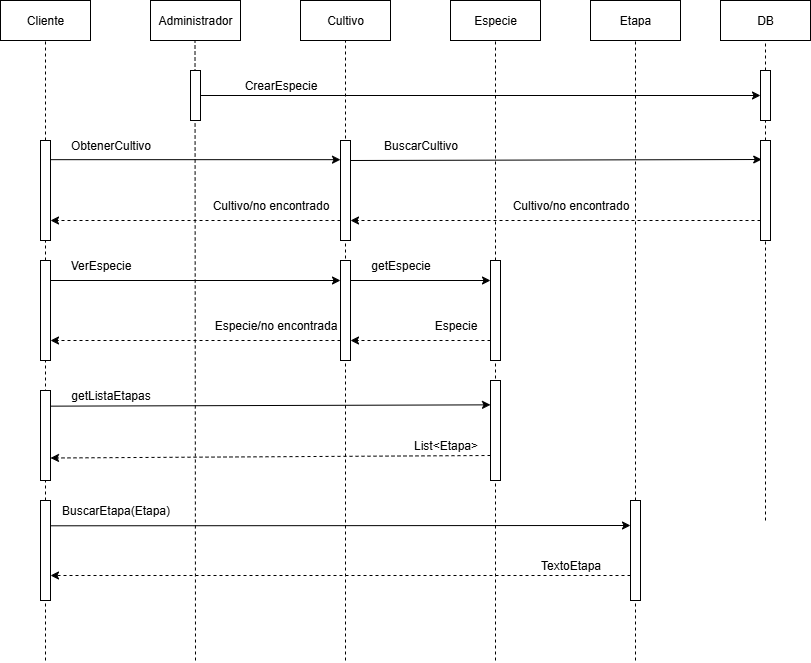

The diagram above was exported from draw.io. Its source (the exported page's mxGraphModel, read from the mxfile embedded in the PNG):
<mxGraphModel dx="632" dy="592" grid="1" gridSize="10" guides="1" tooltips="1" connect="1" arrows="1" fold="1" page="1" pageScale="1" pageWidth="827" pageHeight="1169" math="0" shadow="0" adaptiveColors="none">
  <root>
    <mxCell id="0" />
    <mxCell id="1" parent="0" />
    <mxCell id="8jxs0UrB-GMW02VDDL4i-13" value="" style="endArrow=none;dashed=1;html=1;rounded=0;entryX=0.5;entryY=1;entryDx=0;entryDy=0;" edge="1" parent="1" target="ADFTX5Kgt4FP4v_WL64s-16">
      <mxGeometry width="50" height="50" relative="1" as="geometry">
        <mxPoint x="355" y="720" as="sourcePoint" />
        <mxPoint x="360" y="130" as="targetPoint" />
        <Array as="points" />
      </mxGeometry>
    </mxCell>
    <mxCell id="ADFTX5Kgt4FP4v_WL64s-2" value="Cliente" style="rounded=0;whiteSpace=wrap;html=1;" parent="1" vertex="1">
      <mxGeometry x="10" y="60" width="90" height="40" as="geometry" />
    </mxCell>
    <mxCell id="ADFTX5Kgt4FP4v_WL64s-4" value="Administrador" style="rounded=0;whiteSpace=wrap;html=1;" parent="1" vertex="1">
      <mxGeometry x="160" y="60" width="90" height="40" as="geometry" />
    </mxCell>
    <mxCell id="ADFTX5Kgt4FP4v_WL64s-9" value="" style="endArrow=classic;html=1;rounded=0;entryX=0;entryY=0.5;entryDx=0;entryDy=0;exitX=1;exitY=0.5;exitDx=0;exitDy=0;" parent="1" edge="1">
      <mxGeometry width="50" height="50" relative="1" as="geometry">
        <mxPoint x="60" y="340" as="sourcePoint" />
        <mxPoint x="350" y="340" as="targetPoint" />
      </mxGeometry>
    </mxCell>
    <mxCell id="ADFTX5Kgt4FP4v_WL64s-11" value="ObtenerCultivo" style="text;html=1;align=center;verticalAlign=middle;resizable=0;points=[];autosize=1;strokeColor=none;fillColor=none;" parent="1" vertex="1">
      <mxGeometry x="70" y="190" width="100" height="30" as="geometry" />
    </mxCell>
    <mxCell id="ADFTX5Kgt4FP4v_WL64s-16" value="Cultivo" style="rounded=0;whiteSpace=wrap;html=1;" parent="1" vertex="1">
      <mxGeometry x="310" y="60" width="90" height="40" as="geometry" />
    </mxCell>
    <mxCell id="ADFTX5Kgt4FP4v_WL64s-18" value="CrearEspecie" style="text;html=1;align=center;verticalAlign=middle;resizable=0;points=[];autosize=1;strokeColor=none;fillColor=none;" parent="1" vertex="1">
      <mxGeometry x="240" y="130" width="100" height="30" as="geometry" />
    </mxCell>
    <mxCell id="ADFTX5Kgt4FP4v_WL64s-19" value="" style="endArrow=classic;html=1;rounded=0;entryX=0;entryY=0.5;entryDx=0;entryDy=0;exitX=1;exitY=0.5;exitDx=0;exitDy=0;" parent="1" edge="1" target="8jxs0UrB-GMW02VDDL4i-19" source="ADFTX5Kgt4FP4v_WL64s-5">
      <mxGeometry width="50" height="50" relative="1" as="geometry">
        <mxPoint x="210" y="160" as="sourcePoint" />
        <mxPoint x="350" y="160" as="targetPoint" />
      </mxGeometry>
    </mxCell>
    <mxCell id="hAuQhNbAMyLduJBG2iI0-1" value="" style="endArrow=none;dashed=1;html=1;rounded=0;entryX=0.5;entryY=1;entryDx=0;entryDy=0;" parent="1" target="ADFTX5Kgt4FP4v_WL64s-2" edge="1" source="8jxs0UrB-GMW02VDDL4i-44">
      <mxGeometry width="50" height="50" relative="1" as="geometry">
        <mxPoint x="55" y="450" as="sourcePoint" />
        <mxPoint x="310" y="250" as="targetPoint" />
        <Array as="points" />
      </mxGeometry>
    </mxCell>
    <mxCell id="hAuQhNbAMyLduJBG2iI0-3" value="" style="endArrow=none;dashed=1;html=1;rounded=0;entryX=0.5;entryY=1;entryDx=0;entryDy=0;" parent="1" edge="1">
      <mxGeometry width="50" height="50" relative="1" as="geometry">
        <mxPoint x="205" y="720" as="sourcePoint" />
        <mxPoint x="204.5" y="100" as="targetPoint" />
        <Array as="points" />
      </mxGeometry>
    </mxCell>
    <mxCell id="hAuQhNbAMyLduJBG2iI0-5" value="" style="endArrow=none;dashed=1;html=1;rounded=0;entryX=0.5;entryY=1;entryDx=0;entryDy=0;" parent="1" edge="1" target="8jxs0UrB-GMW02VDDL4i-11" source="8jxs0UrB-GMW02VDDL4i-12">
      <mxGeometry width="50" height="50" relative="1" as="geometry">
        <mxPoint x="355" y="270" as="sourcePoint" />
        <mxPoint x="354.5" y="100" as="targetPoint" />
        <Array as="points" />
      </mxGeometry>
    </mxCell>
    <mxCell id="ADFTX5Kgt4FP4v_WL64s-5" value="" style="rounded=0;whiteSpace=wrap;html=1;" parent="1" vertex="1">
      <mxGeometry x="200" y="130" width="10" height="50" as="geometry" />
    </mxCell>
    <mxCell id="ADFTX5Kgt4FP4v_WL64s-17" value="" style="rounded=0;whiteSpace=wrap;html=1;" parent="1" vertex="1">
      <mxGeometry x="350" y="320" width="10" height="100" as="geometry" />
    </mxCell>
    <mxCell id="8jxs0UrB-GMW02VDDL4i-11" value="Especie" style="rounded=0;whiteSpace=wrap;html=1;" vertex="1" parent="1">
      <mxGeometry x="460" y="60" width="90" height="40" as="geometry" />
    </mxCell>
    <mxCell id="8jxs0UrB-GMW02VDDL4i-14" value="" style="endArrow=none;dashed=1;html=1;rounded=0;entryX=0.5;entryY=1;entryDx=0;entryDy=0;" edge="1" parent="1" target="8jxs0UrB-GMW02VDDL4i-12">
      <mxGeometry width="50" height="50" relative="1" as="geometry">
        <mxPoint x="505" y="720" as="sourcePoint" />
        <mxPoint x="354.5" y="220" as="targetPoint" />
        <Array as="points" />
      </mxGeometry>
    </mxCell>
    <mxCell id="8jxs0UrB-GMW02VDDL4i-12" value="" style="rounded=0;whiteSpace=wrap;html=1;" vertex="1" parent="1">
      <mxGeometry x="500" y="320" width="10" height="100" as="geometry" />
    </mxCell>
    <mxCell id="8jxs0UrB-GMW02VDDL4i-16" value="" style="endArrow=none;dashed=1;html=1;rounded=0;entryX=0.5;entryY=1;entryDx=0;entryDy=0;" edge="1" parent="1" source="8jxs0UrB-GMW02VDDL4i-19" target="8jxs0UrB-GMW02VDDL4i-17">
      <mxGeometry width="50" height="50" relative="1" as="geometry">
        <mxPoint x="625" y="270" as="sourcePoint" />
        <mxPoint x="624.5" y="100" as="targetPoint" />
        <Array as="points" />
      </mxGeometry>
    </mxCell>
    <mxCell id="8jxs0UrB-GMW02VDDL4i-17" value="DB" style="rounded=0;whiteSpace=wrap;html=1;" vertex="1" parent="1">
      <mxGeometry x="730" y="60" width="90" height="40" as="geometry" />
    </mxCell>
    <mxCell id="8jxs0UrB-GMW02VDDL4i-18" value="" style="endArrow=none;dashed=1;html=1;rounded=0;entryX=0.5;entryY=1;entryDx=0;entryDy=0;" edge="1" parent="1" target="8jxs0UrB-GMW02VDDL4i-19" source="8jxs0UrB-GMW02VDDL4i-48">
      <mxGeometry width="50" height="50" relative="1" as="geometry">
        <mxPoint x="775" y="340" as="sourcePoint" />
        <mxPoint x="624.5" y="100" as="targetPoint" />
        <Array as="points" />
      </mxGeometry>
    </mxCell>
    <mxCell id="8jxs0UrB-GMW02VDDL4i-19" value="" style="rounded=0;whiteSpace=wrap;html=1;" vertex="1" parent="1">
      <mxGeometry x="770" y="130" width="10" height="50" as="geometry" />
    </mxCell>
    <mxCell id="8jxs0UrB-GMW02VDDL4i-21" value="" style="endArrow=classic;html=1;rounded=0;" edge="1" parent="1">
      <mxGeometry width="50" height="50" relative="1" as="geometry">
        <mxPoint x="360.4" y="340" as="sourcePoint" />
        <mxPoint x="500" y="340" as="targetPoint" />
      </mxGeometry>
    </mxCell>
    <mxCell id="8jxs0UrB-GMW02VDDL4i-22" value="BuscarCultivo" style="text;html=1;align=center;verticalAlign=middle;resizable=0;points=[];autosize=1;strokeColor=none;fillColor=none;" vertex="1" parent="1">
      <mxGeometry x="380" y="190" width="100" height="30" as="geometry" />
    </mxCell>
    <mxCell id="8jxs0UrB-GMW02VDDL4i-30" value="" style="endArrow=classic;html=1;rounded=0;dashed=1;entryX=1;entryY=0.75;entryDx=0;entryDy=0;exitX=0;exitY=0.75;exitDx=0;exitDy=0;" edge="1" parent="1">
      <mxGeometry relative="1" as="geometry">
        <mxPoint x="500" y="400" as="sourcePoint" />
        <mxPoint x="360" y="400" as="targetPoint" />
      </mxGeometry>
    </mxCell>
    <mxCell id="8jxs0UrB-GMW02VDDL4i-31" value="" style="endArrow=classic;html=1;rounded=0;dashed=1;entryX=1;entryY=0.75;entryDx=0;entryDy=0;exitX=0;exitY=0.75;exitDx=0;exitDy=0;" edge="1" parent="1">
      <mxGeometry relative="1" as="geometry">
        <mxPoint x="350" y="400" as="sourcePoint" />
        <mxPoint x="60" y="400" as="targetPoint" />
      </mxGeometry>
    </mxCell>
    <mxCell id="8jxs0UrB-GMW02VDDL4i-36" value="Especie" style="text;html=1;align=center;verticalAlign=middle;resizable=0;points=[];autosize=1;strokeColor=none;fillColor=none;" vertex="1" parent="1">
      <mxGeometry x="430" y="370" width="70" height="30" as="geometry" />
    </mxCell>
    <mxCell id="8jxs0UrB-GMW02VDDL4i-37" value="Especie/no encontrada" style="text;html=1;align=center;verticalAlign=middle;resizable=0;points=[];autosize=1;strokeColor=none;fillColor=none;" vertex="1" parent="1">
      <mxGeometry x="210" y="370" width="150" height="30" as="geometry" />
    </mxCell>
    <mxCell id="8jxs0UrB-GMW02VDDL4i-45" value="" style="endArrow=none;dashed=1;html=1;rounded=0;entryX=0.5;entryY=1;entryDx=0;entryDy=0;" edge="1" parent="1" source="8jxs0UrB-GMW02VDDL4i-74" target="8jxs0UrB-GMW02VDDL4i-44">
      <mxGeometry width="50" height="50" relative="1" as="geometry">
        <mxPoint x="55" y="720" as="sourcePoint" />
        <mxPoint x="55" y="100" as="targetPoint" />
        <Array as="points" />
      </mxGeometry>
    </mxCell>
    <mxCell id="8jxs0UrB-GMW02VDDL4i-44" value="" style="rounded=0;whiteSpace=wrap;html=1;" vertex="1" parent="1">
      <mxGeometry x="50" y="200" width="10" height="100" as="geometry" />
    </mxCell>
    <mxCell id="8jxs0UrB-GMW02VDDL4i-46" value="" style="rounded=0;whiteSpace=wrap;html=1;" vertex="1" parent="1">
      <mxGeometry x="350" y="200" width="10" height="100" as="geometry" />
    </mxCell>
    <mxCell id="8jxs0UrB-GMW02VDDL4i-47" value="" style="endArrow=classic;html=1;rounded=0;entryX=0;entryY=0.5;entryDx=0;entryDy=0;exitX=1;exitY=0.5;exitDx=0;exitDy=0;" edge="1" parent="1">
      <mxGeometry width="50" height="50" relative="1" as="geometry">
        <mxPoint x="60" y="219.17000000000002" as="sourcePoint" />
        <mxPoint x="350" y="219.17000000000002" as="targetPoint" />
      </mxGeometry>
    </mxCell>
    <mxCell id="8jxs0UrB-GMW02VDDL4i-49" value="" style="endArrow=none;dashed=1;html=1;rounded=0;entryX=0.5;entryY=1;entryDx=0;entryDy=0;" edge="1" parent="1" target="8jxs0UrB-GMW02VDDL4i-48">
      <mxGeometry width="50" height="50" relative="1" as="geometry">
        <mxPoint x="775" y="580" as="sourcePoint" />
        <mxPoint x="775" y="180" as="targetPoint" />
        <Array as="points" />
      </mxGeometry>
    </mxCell>
    <mxCell id="8jxs0UrB-GMW02VDDL4i-48" value="" style="rounded=0;whiteSpace=wrap;html=1;" vertex="1" parent="1">
      <mxGeometry x="770" y="200" width="10" height="100" as="geometry" />
    </mxCell>
    <mxCell id="8jxs0UrB-GMW02VDDL4i-50" value="" style="endArrow=classic;html=1;rounded=0;entryX=0.122;entryY=0.19;entryDx=0;entryDy=0;exitX=1;exitY=0.5;exitDx=0;exitDy=0;entryPerimeter=0;" edge="1" parent="1" target="8jxs0UrB-GMW02VDDL4i-48">
      <mxGeometry width="50" height="50" relative="1" as="geometry">
        <mxPoint x="360" y="220" as="sourcePoint" />
        <mxPoint x="650" y="220" as="targetPoint" />
      </mxGeometry>
    </mxCell>
    <mxCell id="8jxs0UrB-GMW02VDDL4i-51" value="" style="endArrow=classic;html=1;rounded=0;dashed=1;" edge="1" parent="1">
      <mxGeometry relative="1" as="geometry">
        <mxPoint x="770" y="280" as="sourcePoint" />
        <mxPoint x="360" y="280" as="targetPoint" />
      </mxGeometry>
    </mxCell>
    <mxCell id="8jxs0UrB-GMW02VDDL4i-52" value="Cultivo/no encontrado" style="text;html=1;align=center;verticalAlign=middle;resizable=0;points=[];autosize=1;strokeColor=none;fillColor=none;" vertex="1" parent="1">
      <mxGeometry x="510" y="250" width="140" height="30" as="geometry" />
    </mxCell>
    <mxCell id="8jxs0UrB-GMW02VDDL4i-53" value="Cultivo/no encontrado" style="text;html=1;align=center;verticalAlign=middle;resizable=0;points=[];autosize=1;strokeColor=none;fillColor=none;" vertex="1" parent="1">
      <mxGeometry x="210" y="250" width="140" height="30" as="geometry" />
    </mxCell>
    <mxCell id="8jxs0UrB-GMW02VDDL4i-54" value="" style="endArrow=classic;html=1;rounded=0;dashed=1;entryX=1;entryY=0.75;entryDx=0;entryDy=0;exitX=0;exitY=0.75;exitDx=0;exitDy=0;" edge="1" parent="1">
      <mxGeometry relative="1" as="geometry">
        <mxPoint x="350" y="280" as="sourcePoint" />
        <mxPoint x="60" y="280" as="targetPoint" />
      </mxGeometry>
    </mxCell>
    <mxCell id="ADFTX5Kgt4FP4v_WL64s-1" value="" style="rounded=0;whiteSpace=wrap;html=1;" parent="1" vertex="1">
      <mxGeometry x="50" y="320" width="10" height="100" as="geometry" />
    </mxCell>
    <mxCell id="8jxs0UrB-GMW02VDDL4i-55" value="VerEspecie" style="text;html=1;align=center;verticalAlign=middle;resizable=0;points=[];autosize=1;strokeColor=none;fillColor=none;" vertex="1" parent="1">
      <mxGeometry x="70" y="310" width="80" height="30" as="geometry" />
    </mxCell>
    <mxCell id="8jxs0UrB-GMW02VDDL4i-56" value="getEspecie" style="text;html=1;align=center;verticalAlign=middle;resizable=0;points=[];autosize=1;strokeColor=none;fillColor=none;" vertex="1" parent="1">
      <mxGeometry x="370" y="310" width="80" height="30" as="geometry" />
    </mxCell>
    <mxCell id="8jxs0UrB-GMW02VDDL4i-57" value="Etapa" style="rounded=0;whiteSpace=wrap;html=1;" vertex="1" parent="1">
      <mxGeometry x="600" y="60" width="90" height="40" as="geometry" />
    </mxCell>
    <mxCell id="8jxs0UrB-GMW02VDDL4i-58" value="" style="endArrow=none;dashed=1;html=1;rounded=0;entryX=0.5;entryY=1;entryDx=0;entryDy=0;" edge="1" parent="1" source="8jxs0UrB-GMW02VDDL4i-72" target="8jxs0UrB-GMW02VDDL4i-57">
      <mxGeometry width="50" height="50" relative="1" as="geometry">
        <mxPoint x="645" y="720" as="sourcePoint" />
        <mxPoint x="530" y="220" as="targetPoint" />
        <Array as="points" />
      </mxGeometry>
    </mxCell>
    <mxCell id="8jxs0UrB-GMW02VDDL4i-59" value="" style="rounded=0;whiteSpace=wrap;html=1;" vertex="1" parent="1">
      <mxGeometry x="50" y="450" width="10" height="90" as="geometry" />
    </mxCell>
    <mxCell id="8jxs0UrB-GMW02VDDL4i-60" value="" style="rounded=0;whiteSpace=wrap;html=1;" vertex="1" parent="1">
      <mxGeometry x="500" y="440" width="10" height="100" as="geometry" />
    </mxCell>
    <mxCell id="8jxs0UrB-GMW02VDDL4i-61" value="" style="endArrow=classic;html=1;rounded=0;entryX=0;entryY=0.337;entryDx=0;entryDy=0;exitX=1;exitY=0.25;exitDx=0;exitDy=0;entryPerimeter=0;" edge="1" parent="1">
      <mxGeometry width="50" height="50" relative="1" as="geometry">
        <mxPoint x="60" y="465.65" as="sourcePoint" />
        <mxPoint x="500" y="464.35" as="targetPoint" />
      </mxGeometry>
    </mxCell>
    <mxCell id="8jxs0UrB-GMW02VDDL4i-62" value="getListaEtapas" style="text;html=1;align=center;verticalAlign=middle;resizable=0;points=[];autosize=1;strokeColor=none;fillColor=none;" vertex="1" parent="1">
      <mxGeometry x="70" y="440" width="100" height="30" as="geometry" />
    </mxCell>
    <mxCell id="8jxs0UrB-GMW02VDDL4i-67" value="" style="endArrow=classic;html=1;rounded=0;dashed=1;entryX=1;entryY=0.75;entryDx=0;entryDy=0;exitX=0;exitY=0.75;exitDx=0;exitDy=0;" edge="1" parent="1" source="8jxs0UrB-GMW02VDDL4i-60" target="8jxs0UrB-GMW02VDDL4i-59">
      <mxGeometry relative="1" as="geometry">
        <mxPoint x="500" y="520" as="sourcePoint" />
        <mxPoint x="210" y="520" as="targetPoint" />
      </mxGeometry>
    </mxCell>
    <mxCell id="8jxs0UrB-GMW02VDDL4i-70" value="List&amp;lt;Etapa&amp;gt;" style="text;html=1;align=center;verticalAlign=middle;resizable=0;points=[];autosize=1;strokeColor=none;fillColor=none;" vertex="1" parent="1">
      <mxGeometry x="410" y="490" width="90" height="30" as="geometry" />
    </mxCell>
    <mxCell id="8jxs0UrB-GMW02VDDL4i-73" value="" style="endArrow=none;dashed=1;html=1;rounded=0;entryX=0.5;entryY=1;entryDx=0;entryDy=0;" edge="1" parent="1" target="8jxs0UrB-GMW02VDDL4i-72">
      <mxGeometry width="50" height="50" relative="1" as="geometry">
        <mxPoint x="645" y="720" as="sourcePoint" />
        <mxPoint x="645" y="100" as="targetPoint" />
        <Array as="points" />
      </mxGeometry>
    </mxCell>
    <mxCell id="8jxs0UrB-GMW02VDDL4i-72" value="" style="rounded=0;whiteSpace=wrap;html=1;" vertex="1" parent="1">
      <mxGeometry x="640" y="560" width="10" height="100" as="geometry" />
    </mxCell>
    <mxCell id="8jxs0UrB-GMW02VDDL4i-75" value="" style="endArrow=none;dashed=1;html=1;rounded=0;entryX=0.5;entryY=1;entryDx=0;entryDy=0;" edge="1" parent="1" target="8jxs0UrB-GMW02VDDL4i-74">
      <mxGeometry width="50" height="50" relative="1" as="geometry">
        <mxPoint x="55" y="720" as="sourcePoint" />
        <mxPoint x="55" y="300" as="targetPoint" />
        <Array as="points" />
      </mxGeometry>
    </mxCell>
    <mxCell id="8jxs0UrB-GMW02VDDL4i-74" value="" style="rounded=0;whiteSpace=wrap;html=1;" vertex="1" parent="1">
      <mxGeometry x="50" y="560" width="10" height="100" as="geometry" />
    </mxCell>
    <mxCell id="8jxs0UrB-GMW02VDDL4i-76" value="" style="endArrow=classic;html=1;rounded=0;entryX=0;entryY=0.25;entryDx=0;entryDy=0;exitX=1;exitY=0.25;exitDx=0;exitDy=0;" edge="1" parent="1" target="8jxs0UrB-GMW02VDDL4i-72">
      <mxGeometry width="50" height="50" relative="1" as="geometry">
        <mxPoint x="60" y="585.3" as="sourcePoint" />
        <mxPoint x="500" y="584" as="targetPoint" />
      </mxGeometry>
    </mxCell>
    <mxCell id="8jxs0UrB-GMW02VDDL4i-77" value="BuscarEtapa(Etapa)" style="text;html=1;align=center;verticalAlign=middle;resizable=0;points=[];autosize=1;strokeColor=none;fillColor=none;" vertex="1" parent="1">
      <mxGeometry x="60" y="555" width="130" height="30" as="geometry" />
    </mxCell>
    <mxCell id="8jxs0UrB-GMW02VDDL4i-78" value="" style="endArrow=classic;html=1;rounded=0;dashed=1;entryX=1;entryY=0.75;entryDx=0;entryDy=0;exitX=0;exitY=0.75;exitDx=0;exitDy=0;" edge="1" parent="1" source="8jxs0UrB-GMW02VDDL4i-72" target="8jxs0UrB-GMW02VDDL4i-74">
      <mxGeometry relative="1" as="geometry">
        <mxPoint x="634" y="640" as="sourcePoint" />
        <mxPoint x="194" y="643" as="targetPoint" />
      </mxGeometry>
    </mxCell>
    <mxCell id="8jxs0UrB-GMW02VDDL4i-79" value="TextoEtapa" style="text;html=1;align=center;verticalAlign=middle;resizable=0;points=[];autosize=1;strokeColor=none;fillColor=none;" vertex="1" parent="1">
      <mxGeometry x="540" y="610" width="80" height="30" as="geometry" />
    </mxCell>
  </root>
</mxGraphModel>